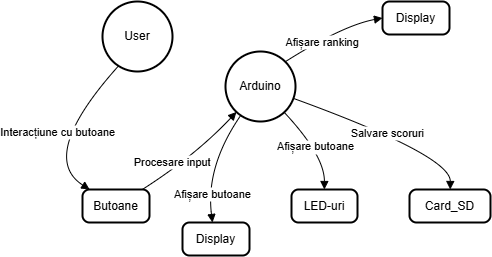

The diagram above was exported from draw.io. Its source (the exported page's mxGraphModel, read from the mxfile embedded in the PNG):
<mxGraphModel dx="814" dy="1541" grid="1" gridSize="10" guides="1" tooltips="1" connect="1" arrows="1" fold="1" page="1" pageScale="1" pageWidth="850" pageHeight="1100" math="0" shadow="0">
  <root>
    <mxCell id="0" />
    <mxCell id="1" parent="0" />
    <mxCell id="2" value="Arduino" style="ellipse;aspect=fixed;strokeWidth=2;whiteSpace=wrap;" parent="1" vertex="1">
      <mxGeometry x="273" width="70" height="70" as="geometry" />
    </mxCell>
    <mxCell id="3" value="LED-uri" style="rounded=1;absoluteArcSize=1;arcSize=14;whiteSpace=wrap;strokeWidth=2;" parent="1" vertex="1">
      <mxGeometry x="339" y="138" width="66" height="33" as="geometry" />
    </mxCell>
    <mxCell id="4" value="Butoane" style="rounded=1;absoluteArcSize=1;arcSize=14;whiteSpace=wrap;strokeWidth=2;" parent="1" vertex="1">
      <mxGeometry x="130" y="138" width="67" height="33" as="geometry" />
    </mxCell>
    <mxCell id="5" value="Card_SD" style="rounded=1;absoluteArcSize=1;arcSize=14;whiteSpace=wrap;strokeWidth=2;" parent="1" vertex="1">
      <mxGeometry x="457" y="138" width="81" height="33" as="geometry" />
    </mxCell>
    <mxCell id="6" value="Interacțiune cu butoane" style="curved=1;startArrow=none;endArrow=block;entryX=0.11043674519165284;entryY=0.00454550078420928;" parent="1" target="4" edge="1">
      <mxGeometry relative="1" as="geometry">
        <Array as="points">
          <mxPoint x="84" y="104" />
        </Array>
        <mxPoint x="170" y="10" as="sourcePoint" />
      </mxGeometry>
    </mxCell>
    <mxCell id="7" value="Afișare butoane" style="curved=1;startArrow=none;endArrow=block;exitX=0.96056721421559;exitY=1.0021428789411273;entryX=0.49810611840450403;entryY=0.00454550078420928;" parent="1" source="2" target="3" edge="1">
      <mxGeometry relative="1" as="geometry">
        <Array as="points">
          <mxPoint x="372" y="104" />
        </Array>
      </mxGeometry>
    </mxCell>
    <mxCell id="8" value="Salvare scoruri" style="curved=1;startArrow=none;endArrow=block;exitX=0.9954167502267021;exitY=0.683121507136257;entryX=0.5027778060347946;entryY=0.00454550078420928;" parent="1" source="2" target="5" edge="1">
      <mxGeometry relative="1" as="geometry">
        <Array as="points">
          <mxPoint x="498" y="104" />
        </Array>
      </mxGeometry>
    </mxCell>
    <mxCell id="9" value="Procesare input" style="curved=1;startArrow=none;endArrow=block;exitX=0.8891902685130172;exitY=0.00454550078420928;entryX=0.028123407296686765;entryY=1.0021428789411273;" parent="1" source="4" target="2" edge="1">
      <mxGeometry x="-0.3408" y="7" relative="1" as="geometry">
        <Array as="points">
          <mxPoint x="243" y="104" />
        </Array>
        <mxPoint as="offset" />
      </mxGeometry>
    </mxCell>
    <mxCell id="10dy-noC81lzYa_qU-uj-9" value="Display" style="rounded=1;absoluteArcSize=1;arcSize=14;whiteSpace=wrap;strokeWidth=2;" parent="1" vertex="1">
      <mxGeometry x="230" y="171" width="67" height="33" as="geometry" />
    </mxCell>
    <mxCell id="10dy-noC81lzYa_qU-uj-10" value="Afișare butoane" style="curved=1;startArrow=none;endArrow=block;" parent="1" source="2" edge="1">
      <mxGeometry x="0.5151" y="4" relative="1" as="geometry">
        <Array as="points">
          <mxPoint x="253" y="115" />
        </Array>
        <mxPoint x="290" y="70" as="sourcePoint" />
        <mxPoint x="260" y="171" as="targetPoint" />
        <mxPoint as="offset" />
      </mxGeometry>
    </mxCell>
    <mxCell id="10dy-noC81lzYa_qU-uj-11" value="User" style="ellipse;aspect=fixed;strokeWidth=2;whiteSpace=wrap;" parent="1" vertex="1">
      <mxGeometry x="150" y="-50" width="70" height="70" as="geometry" />
    </mxCell>
    <mxCell id="10dy-noC81lzYa_qU-uj-13" value="Display" style="rounded=1;absoluteArcSize=1;arcSize=14;whiteSpace=wrap;strokeWidth=2;" parent="1" vertex="1">
      <mxGeometry x="430" y="-50" width="67" height="33" as="geometry" />
    </mxCell>
    <mxCell id="10dy-noC81lzYa_qU-uj-14" value="Afișare ranking" style="curved=1;startArrow=none;endArrow=block;exitX=1;exitY=0;exitDx=0;exitDy=0;entryX=0;entryY=0.5;entryDx=0;entryDy=0;" parent="1" source="2" target="10dy-noC81lzYa_qU-uj-13" edge="1">
      <mxGeometry x="-0.2199" y="-3" relative="1" as="geometry">
        <Array as="points">
          <mxPoint x="390" y="-26" />
        </Array>
        <mxPoint x="445" y="-70" as="sourcePoint" />
        <mxPoint x="397" y="30" as="targetPoint" />
        <mxPoint as="offset" />
      </mxGeometry>
    </mxCell>
  </root>
</mxGraphModel>